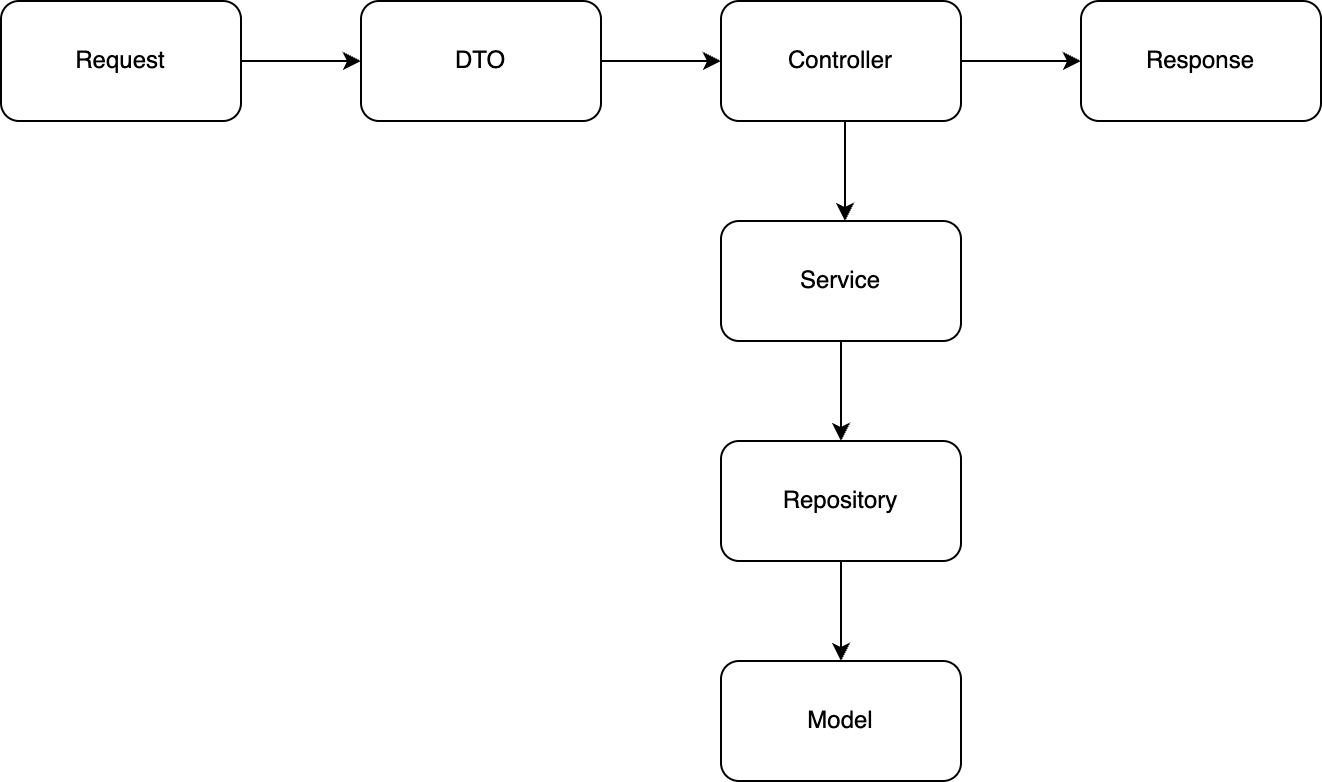

The diagram above was exported from draw.io. Its source (the exported page's mxGraphModel, read from the mxfile embedded in the PNG):
<mxGraphModel dx="788" dy="1655" grid="1" gridSize="10" guides="1" tooltips="1" connect="1" arrows="1" fold="1" page="1" pageScale="1" pageWidth="827" pageHeight="1169" math="0" shadow="0">
  <root>
    <mxCell id="0" />
    <mxCell id="1" parent="0" />
    <mxCell id="2" value="" style="edgeStyle=orthogonalEdgeStyle;rounded=0;orthogonalLoop=1;jettySize=auto;html=1;" edge="1" source="4" target="11" parent="1">
      <mxGeometry relative="1" as="geometry" />
    </mxCell>
    <mxCell id="3" value="" style="edgeStyle=orthogonalEdgeStyle;rounded=0;orthogonalLoop=1;jettySize=auto;html=1;" edge="1" parent="1">
      <mxGeometry relative="1" as="geometry">
        <mxPoint x="472" y="-1080" as="sourcePoint" />
        <mxPoint x="472" y="-1030" as="targetPoint" />
      </mxGeometry>
    </mxCell>
    <mxCell id="4" value="Controller" style="rounded=1;whiteSpace=wrap;html=1;" vertex="1" parent="1">
      <mxGeometry x="410" y="-1140" width="120" height="60" as="geometry" />
    </mxCell>
    <mxCell id="5" value="" style="edgeStyle=orthogonalEdgeStyle;rounded=0;orthogonalLoop=1;jettySize=auto;html=1;" edge="1" parent="1">
      <mxGeometry relative="1" as="geometry">
        <mxPoint x="470" y="-970" as="sourcePoint" />
        <mxPoint x="470" y="-920" as="targetPoint" />
      </mxGeometry>
    </mxCell>
    <mxCell id="6" value="Service" style="rounded=1;whiteSpace=wrap;html=1;" vertex="1" parent="1">
      <mxGeometry x="410" y="-1030" width="120" height="60" as="geometry" />
    </mxCell>
    <mxCell id="7" value="" style="edgeStyle=orthogonalEdgeStyle;rounded=0;orthogonalLoop=1;jettySize=auto;html=1;" edge="1" source="8" target="14" parent="1">
      <mxGeometry relative="1" as="geometry" />
    </mxCell>
    <mxCell id="8" value="Repository" style="rounded=1;whiteSpace=wrap;html=1;" vertex="1" parent="1">
      <mxGeometry x="410" y="-920" width="120" height="60" as="geometry" />
    </mxCell>
    <mxCell id="9" value="" style="edgeStyle=orthogonalEdgeStyle;rounded=0;orthogonalLoop=1;jettySize=auto;html=1;" edge="1" source="10" target="4" parent="1">
      <mxGeometry relative="1" as="geometry" />
    </mxCell>
    <mxCell id="10" value="&lt;div&gt;DTO&lt;/div&gt;" style="rounded=1;whiteSpace=wrap;html=1;" vertex="1" parent="1">
      <mxGeometry x="230" y="-1140" width="120" height="60" as="geometry" />
    </mxCell>
    <mxCell id="11" value="&lt;div&gt;Response&lt;/div&gt;" style="rounded=1;whiteSpace=wrap;html=1;" vertex="1" parent="1">
      <mxGeometry x="590" y="-1140" width="120" height="60" as="geometry" />
    </mxCell>
    <mxCell id="12" value="" style="edgeStyle=orthogonalEdgeStyle;rounded=0;orthogonalLoop=1;jettySize=auto;html=1;" edge="1" source="13" target="10" parent="1">
      <mxGeometry relative="1" as="geometry" />
    </mxCell>
    <mxCell id="13" value="&lt;div&gt;Request&lt;/div&gt;" style="rounded=1;whiteSpace=wrap;html=1;" vertex="1" parent="1">
      <mxGeometry x="50" y="-1140" width="120" height="60" as="geometry" />
    </mxCell>
    <mxCell id="14" value="Model" style="rounded=1;whiteSpace=wrap;html=1;" vertex="1" parent="1">
      <mxGeometry x="410" y="-810" width="120" height="60" as="geometry" />
    </mxCell>
  </root>
</mxGraphModel>